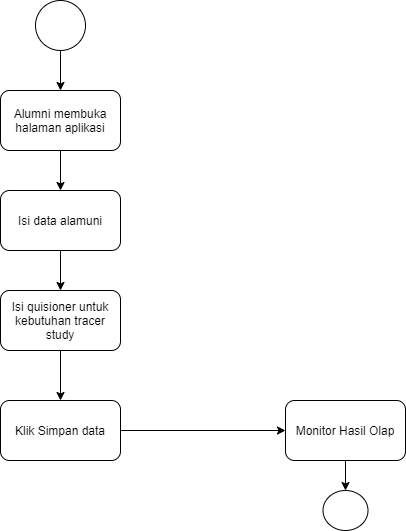

The diagram above was exported from draw.io. Its source (the exported page's mxGraphModel, read from the mxfile embedded in the PNG):
<mxGraphModel dx="868" dy="482" grid="1" gridSize="10" guides="1" tooltips="1" connect="1" arrows="1" fold="1" page="1" pageScale="1" pageWidth="850" pageHeight="1100" math="0" shadow="0">
  <root>
    <mxCell id="0" />
    <mxCell id="1" parent="0" />
    <mxCell id="2iaJRj73hUxEzM1Z9gGI-4" style="edgeStyle=orthogonalEdgeStyle;rounded=0;orthogonalLoop=1;jettySize=auto;html=1;exitX=0.5;exitY=1;exitDx=0;exitDy=0;entryX=0.5;entryY=0;entryDx=0;entryDy=0;" parent="1" source="2iaJRj73hUxEzM1Z9gGI-1" target="2iaJRj73hUxEzM1Z9gGI-2" edge="1">
      <mxGeometry relative="1" as="geometry" />
    </mxCell>
    <mxCell id="2iaJRj73hUxEzM1Z9gGI-1" value="" style="ellipse;whiteSpace=wrap;html=1;" parent="1" vertex="1">
      <mxGeometry x="100" y="10" width="50" height="50" as="geometry" />
    </mxCell>
    <mxCell id="2iaJRj73hUxEzM1Z9gGI-6" style="edgeStyle=orthogonalEdgeStyle;rounded=0;orthogonalLoop=1;jettySize=auto;html=1;exitX=0.5;exitY=1;exitDx=0;exitDy=0;entryX=0.5;entryY=0;entryDx=0;entryDy=0;" parent="1" source="2iaJRj73hUxEzM1Z9gGI-2" target="2iaJRj73hUxEzM1Z9gGI-5" edge="1">
      <mxGeometry relative="1" as="geometry" />
    </mxCell>
    <mxCell id="2iaJRj73hUxEzM1Z9gGI-2" value="Alumni membuka halaman aplikasi" style="rounded=1;whiteSpace=wrap;html=1;" parent="1" vertex="1">
      <mxGeometry x="65" y="100" width="120" height="60" as="geometry" />
    </mxCell>
    <mxCell id="2iaJRj73hUxEzM1Z9gGI-9" style="edgeStyle=orthogonalEdgeStyle;rounded=0;orthogonalLoop=1;jettySize=auto;html=1;exitX=0.5;exitY=1;exitDx=0;exitDy=0;entryX=0.5;entryY=0;entryDx=0;entryDy=0;" parent="1" source="2iaJRj73hUxEzM1Z9gGI-5" target="2iaJRj73hUxEzM1Z9gGI-7" edge="1">
      <mxGeometry relative="1" as="geometry" />
    </mxCell>
    <mxCell id="2iaJRj73hUxEzM1Z9gGI-5" value="Isi data alamuni" style="rounded=1;whiteSpace=wrap;html=1;" parent="1" vertex="1">
      <mxGeometry x="65" y="200" width="120" height="60" as="geometry" />
    </mxCell>
    <mxCell id="j3Q91A_YIjTqSs83jTec-6" style="edgeStyle=orthogonalEdgeStyle;rounded=0;orthogonalLoop=1;jettySize=auto;html=1;exitX=0.5;exitY=1;exitDx=0;exitDy=0;" edge="1" parent="1" source="2iaJRj73hUxEzM1Z9gGI-7" target="2iaJRj73hUxEzM1Z9gGI-12">
      <mxGeometry relative="1" as="geometry" />
    </mxCell>
    <mxCell id="2iaJRj73hUxEzM1Z9gGI-7" value="Isi quisioner untuk kebutuhan tracer study" style="rounded=1;whiteSpace=wrap;html=1;" parent="1" vertex="1">
      <mxGeometry x="65" y="300" width="120" height="60" as="geometry" />
    </mxCell>
    <mxCell id="j3Q91A_YIjTqSs83jTec-9" style="edgeStyle=orthogonalEdgeStyle;rounded=0;orthogonalLoop=1;jettySize=auto;html=1;exitX=1;exitY=0.5;exitDx=0;exitDy=0;" edge="1" parent="1" source="2iaJRj73hUxEzM1Z9gGI-12" target="j3Q91A_YIjTqSs83jTec-8">
      <mxGeometry relative="1" as="geometry" />
    </mxCell>
    <mxCell id="2iaJRj73hUxEzM1Z9gGI-12" value="Klik Simpan data" style="rounded=1;whiteSpace=wrap;html=1;" parent="1" vertex="1">
      <mxGeometry x="65" y="410" width="120" height="60" as="geometry" />
    </mxCell>
    <mxCell id="j3Q91A_YIjTqSs83jTec-10" style="edgeStyle=orthogonalEdgeStyle;rounded=0;orthogonalLoop=1;jettySize=auto;html=1;exitX=0.5;exitY=1;exitDx=0;exitDy=0;" edge="1" parent="1" source="j3Q91A_YIjTqSs83jTec-8" target="j3Q91A_YIjTqSs83jTec-11">
      <mxGeometry relative="1" as="geometry">
        <mxPoint x="410" y="520" as="targetPoint" />
      </mxGeometry>
    </mxCell>
    <mxCell id="j3Q91A_YIjTqSs83jTec-8" value="Monitor Hasil Olap" style="rounded=1;whiteSpace=wrap;html=1;" vertex="1" parent="1">
      <mxGeometry x="350" y="410" width="120" height="60" as="geometry" />
    </mxCell>
    <mxCell id="j3Q91A_YIjTqSs83jTec-11" value="" style="ellipse;whiteSpace=wrap;html=1;" vertex="1" parent="1">
      <mxGeometry x="387.5" y="500" width="45" height="40" as="geometry" />
    </mxCell>
  </root>
</mxGraphModel>